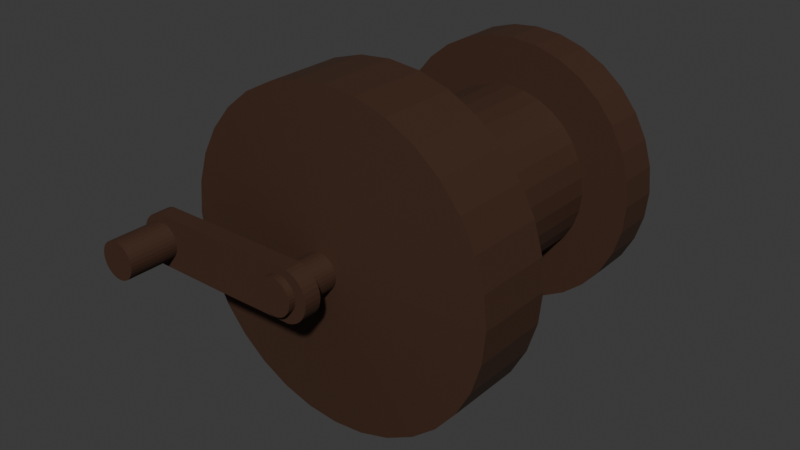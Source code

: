 # Source: woodReel.blend  (saved by Blender 5.1.30; exported with 4.5.12 LTS)
import bpy
from mathutils import Matrix  # noqa: F401  (used for matrix-valued properties, if any)

bpy.ops.wm.read_factory_settings(use_empty=True)
scene = bpy.context.scene
scene.name = 'Scene'

# ---- collections
col_collection = bpy.data.collections.new('Collection'); scene.collection.children.link(col_collection)

# ---- materials (node trees are filled in below, after node groups)
mat_wood = bpy.data.materials.new('Wood')
mat_wood.alpha_threshold = 0.0
mat_wood.use_backface_culling_lightprobe_volume = False
mat_wood.roughness = 0.5
mat_wood.line_color = (0.0, 0.0, 0.0, 1.0)

# ---- material node trees
mat_wood.use_nodes = True; mat_wood.node_tree.nodes.clear()
_N = mat_wood.node_tree.nodes; _L = mat_wood.node_tree.links
n0 = _N.new('ShaderNodeOutputMaterial'); n0.name = 'Material Output'; n0.location = (200, 100)
n1 = _N.new('ShaderNodeBsdfPrincipled'); n1.name = 'Principled BSDF'; n1.location = (-200, 100)
n1.inputs[0].default_value = (0.04962, 0.01906, 0.007601, 1.0)
n1.inputs[2].default_value = 0.7385
_L.new(n1.outputs[0], n0.inputs[0])
n0.is_active_output = True

# ---- world
world_world = bpy.data.worlds.new('World'); scene.world = world_world
world_world.use_nodes = True; world_world.node_tree.nodes.clear()
_N = world_world.node_tree.nodes; _L = world_world.node_tree.links
n0 = _N.new('ShaderNodeOutputWorld'); n0.name = 'World Output'; n0.location = (200, 100)
n1 = _N.new('ShaderNodeBackground'); n1.name = 'Background'; n1.location = (-200, 100)
n1.inputs[0].default_value = (0.05088, 0.05088, 0.05088, 1.0)
_L.new(n1.outputs[0], n0.inputs[0])
n0.is_active_output = True
world_world.color = (0.05088, 0.05088, 0.05088)
world_world.sun_shadow_jitter_overblur = 0.0

# ---- meshes
me_cylinder = bpy.data.meshes.new('Cylinder')
me_cylinder.from_pydata([(-2.366e-08, 1.0, 0.3933), (-2.366e-08, 1.0, 2.393), (0.1951, 0.9808, 0.3933), (0.1951, 0.9808, 2.393), (0.3827, 0.9239, 0.3933), (0.3827, 0.9239, 2.393), (0.5556, 0.8315, 0.3933), (0.5556, 0.8315, 2.393), (0.7071, 0.7071, 0.3933), (0.7071, 0.7071, 2.393), (0.8315, 0.5556, 0.3933), (0.8315, 0.5556, 2.393), (0.9239, 0.3827, 0.3933), (0.9239, 0.3827, 2.393), (0.9808, 0.1951, 0.3933), (0.9808, 0.1951, 2.393), (1.0, 1.79e-08, 0.3933), (1.0, 1.79e-08, 2.393), (0.9808, -0.1951, 0.3933), (0.9808, -0.1951, 2.393), (0.9239, -0.3827, 0.3933), (0.9239, -0.3827, 2.393), (0.8315, -0.5556, 0.3933), (0.8315, -0.5556, 2.393), (0.7071, -0.7071, 0.3933), (0.7071, -0.7071, 2.393), (0.5556, -0.8315, 0.3933), (0.5556, -0.8315, 2.393), (0.3827, -0.9239, 0.3933), (0.3827, -0.9239, 2.393), (0.1951, -0.9808, 0.3933), (0.1951, -0.9808, 2.393), (-2.366e-08, -1.0, 0.3933), (-2.366e-08, -1.0, 2.393), (-0.1951, -0.9808, 0.3933), (-0.1951, -0.9808, 2.393), (-0.3827, -0.9239, 0.3933), (-0.3827, -0.9239, 2.393), (-0.5556, -0.8315, 0.3933), (-0.5556, -0.8315, 2.393), (-0.7071, -0.7071, 0.3933), (-0.7071, -0.7071, 2.393), (-0.8315, -0.5556, 0.3933), (-0.8315, -0.5556, 2.393), (-0.9239, -0.3827, 0.3933), (-0.9239, -0.3827, 2.393), (-0.9808, -0.1951, 0.3933), (-0.9808, -0.1951, 2.393), (-1.0, 1.79e-08, 0.3933), (-1.0, 1.79e-08, 2.393), (-0.9808, 0.1951, 0.3933), (-0.9808, 0.1951, 2.393), (-0.9239, 0.3827, 0.3933), (-0.9239, 0.3827, 2.393), (-0.8315, 0.5556, 0.3933), (-0.8315, 0.5556, 2.393), (-0.7071, 0.7071, 0.3933), (-0.7071, 0.7071, 2.393), (-0.5556, 0.8315, 0.3933), (-0.5556, 0.8315, 2.393), (-0.3827, 0.9239, 0.3933), (-0.3827, 0.9239, 2.393), (-0.1951, 0.9808, 0.3933), (-0.1951, 0.9808, 2.393), (-1.823e-08, 0.5519, 0.3933), (0.1077, 0.5413, 0.3933), (0.2112, 0.5099, 0.3933), (0.3066, 0.4589, 0.3933), (0.3902, 0.3902, 0.3933), (0.4589, 0.3066, 0.3933), (0.5099, 0.2112, 0.3933), (0.5413, 0.1077, 0.3933), (0.5519, 1.981e-08, 0.3933), (0.5413, -0.1077, 0.3933), (0.5099, -0.2112, 0.3933), (0.4589, -0.3066, 0.3933), (0.3902, -0.3902, 0.3933), (0.3066, -0.4589, 0.3933), (0.2112, -0.5099, 0.3933), (0.1077, -0.5413, 0.3933), (-1.823e-08, -0.5519, 0.3933), (-0.1077, -0.5413, 0.3933), (-0.2112, -0.5099, 0.3933), (-0.3066, -0.4589, 0.3933), (-0.3902, -0.3902, 0.3933), (-0.4589, -0.3066, 0.3933), (-0.5099, -0.2112, 0.3933), (-0.5413, -0.1077, 0.3933), (-0.5519, 1.981e-08, 0.3933), (-0.5413, 0.1077, 0.3933), (-0.5099, 0.2112, 0.3933), (-0.4589, 0.3066, 0.3933), (-0.3902, 0.3902, 0.3933), (-0.3066, 0.4589, 0.3933), (-0.2112, 0.5099, 0.3933), (-0.1077, 0.5413, 0.3933), (-1.823e-08, 0.5519, -4.124), (0.1077, 0.5413, -4.124), (0.2112, 0.5099, -4.124), (0.3066, 0.4589, -4.124), (0.3902, 0.3902, -4.124), (0.4589, 0.3066, -4.124), (0.5099, 0.2112, -4.124), (0.5413, 0.1077, -4.124), (0.5519, -2.824e-08, -4.124), (0.5413, -0.1077, -4.124), (0.5099, -0.2112, -4.124), (0.4589, -0.3066, -4.124), (0.3902, -0.3902, -4.124), (0.3066, -0.4589, -4.124), (0.2112, -0.5099, -4.124), (0.1077, -0.5413, -4.124), (-1.823e-08, -0.5519, -4.124), (-0.1077, -0.5413, -4.124), (-0.2112, -0.5099, -4.124), (-0.3066, -0.4589, -4.124), (-0.3902, -0.3902, -4.124), (-0.4589, -0.3066, -4.124), (-0.5099, -0.2112, -4.124), (-0.5413, -0.1077, -4.124), (-0.5519, -2.824e-08, -4.124), (-0.5413, 0.1077, -4.124), (-0.5099, 0.2112, -4.124), (-0.4589, 0.3066, -4.124), (-0.3902, 0.3902, -4.124), (-0.3066, 0.4589, -4.124), (-0.2112, 0.5099, -4.124), (-0.1077, 0.5413, -4.124), (-6.286e-09, 0.8465, -4.14), (0.1651, 0.8302, -4.14), (0.3239, 0.782, -4.14), (0.4703, 0.7038, -4.14), (0.5985, 0.5985, -4.14), (0.7038, 0.4703, -4.14), (0.782, 0.3239, -4.14), (0.8302, 0.1651, -4.14), (0.8465, -2.662e-08, -4.14), (0.8302, -0.1651, -4.14), (0.782, -0.3239, -4.14), (0.7038, -0.4703, -4.14), (0.5985, -0.5985, -4.14), (0.4703, -0.7038, -4.14), (0.3239, -0.782, -4.14), (0.1651, -0.8302, -4.14), (-6.286e-09, -0.8465, -4.14), (-0.1651, -0.8302, -4.14), (-0.3239, -0.782, -4.14), (-0.4703, -0.7038, -4.14), (-0.5985, -0.5985, -4.14), (-0.7038, -0.4703, -4.14), (-0.782, -0.3239, -4.14), (-0.8302, -0.1651, -4.14), (-0.8465, -2.662e-08, -4.14), (-0.8302, 0.1651, -4.14), (-0.782, 0.3239, -4.14), (-0.7038, 0.4703, -4.14), (-0.5985, 0.5985, -4.14), (-0.4703, 0.7038, -4.14), (-0.3239, 0.782, -4.14), (-0.1651, 0.8302, -4.14), (-6.286e-09, 0.8465, -5.243), (0.1651, 0.8302, -5.243), (0.3239, 0.782, -5.243), (0.4703, 0.7038, -5.243), (0.5985, 0.5985, -5.243), (0.7038, 0.4703, -5.243), (0.782, 0.3239, -5.243), (0.8302, 0.1651, -5.243), (0.8465, -3.835e-08, -5.243), (0.8302, -0.1651, -5.243), (0.782, -0.3239, -5.243), (0.7038, -0.4703, -5.243), (0.5985, -0.5985, -5.243), (0.4703, -0.7038, -5.243), (0.3239, -0.782, -5.243), (0.1651, -0.8302, -5.243), (-6.286e-09, -0.8465, -5.243), (-0.1651, -0.8302, -5.243), (-0.3239, -0.782, -5.243), (-0.4703, -0.7038, -5.243), (-0.5985, -0.5985, -5.243), (-0.7038, -0.4703, -5.243), (-0.782, -0.3239, -5.243), (-0.8302, -0.1651, -5.243), (-0.8465, -3.835e-08, -5.243), (-0.8302, 0.1651, -5.243), (-0.782, 0.3239, -5.243), (-0.7038, 0.4703, -5.243), (-0.5985, 0.5985, -5.243), (-0.4703, 0.7038, -5.243), (-0.3239, 0.782, -5.243), (-0.1651, 0.8302, -5.243), (-6.545e-09, 0.1114, 2.698), (0.02173, 0.1092, 2.698), (0.04262, 0.1029, 2.698), (0.06187, 0.0926, 2.698), (0.07875, 0.07875, 2.698), (0.0926, 0.06187, 2.698), (0.1029, 0.04262, 2.698), (0.1092, 0.02173, 2.698), (0.1114, 3.914e-08, 2.698), (0.1092, -0.02173, 2.698), (0.1029, -0.04262, 2.698), (0.0926, -0.06187, 2.698), (0.07875, -0.07875, 2.698), (0.06187, -0.0926, 2.698), (0.04262, -0.1029, 2.698), (0.02173, -0.1092, 2.698), (-6.545e-09, -0.1114, 2.698), (-0.02173, -0.1092, 2.698), (-0.04262, -0.1029, 2.698), (-0.06187, -0.0926, 2.698), (-0.07875, -0.07875, 2.698), (-0.0926, -0.06187, 2.698), (-0.1029, -0.04262, 2.698), (-0.1092, -0.02173, 2.698), (-0.1114, 3.914e-08, 2.698), (-0.1092, 0.02173, 2.698), (-0.1029, 0.04262, 2.698), (-0.0926, 0.06187, 2.698), (-0.07875, 0.07875, 2.698), (-0.06187, 0.0926, 2.698), (-0.04262, 0.1029, 2.698), (-0.02173, 0.1092, 2.698), (1.164e-08, 0.1114, 3.543), (0.02173, 0.1092, 3.543), (0.04262, 0.1029, 3.543), (0.06187, 0.0926, 3.543), (0.07875, 0.07875, 3.543), (0.0926, 0.06187, 3.543), (0.1029, 0.04262, 3.543), (0.1092, 0.02173, 3.543), (0.1114, 3.914e-08, 3.543), (0.1092, -0.02173, 3.543), (0.1029, -0.04262, 3.543), (0.0926, -0.06187, 3.543), (0.07875, -0.07875, 3.543), (0.06187, -0.0926, 3.543), (0.04262, -0.1029, 3.543), (0.02173, -0.1092, 3.543), (1.164e-08, -0.1114, 3.543), (-0.02173, -0.1092, 3.543), (-0.04262, -0.1029, 3.543), (-0.06187, -0.0926, 3.543), (-0.07875, -0.07875, 3.543), (-0.0926, -0.06187, 3.543), (-0.1029, -0.04262, 3.543), (-0.1092, -0.02173, 3.543), (-0.1114, 3.914e-08, 3.543), (-0.1092, 0.02173, 3.543), (-0.1029, 0.04262, 3.543), (-0.0926, 0.06187, 3.543), (-0.07875, 0.07875, 3.543), (-0.06187, 0.0926, 3.543), (-0.04262, 0.1029, 3.543), (-0.02173, 0.1092, 3.543), (1.164e-08, 0.1114, 4.086), (0.02173, 0.1092, 4.086), (0.04262, 0.1029, 4.086), (0.06187, 0.0926, 4.086), (0.07875, 0.07875, 4.086), (0.0926, 0.06187, 4.086), (0.1029, 0.04262, 4.086), (0.1092, 0.02173, 4.086), (0.1114, 3.914e-08, 4.086), (0.1092, -0.02173, 4.086), (0.1029, -0.04262, 4.086), (0.0926, -0.06187, 4.086), (0.07875, -0.07875, 4.086), (0.06187, -0.0926, 4.086), (0.04262, -0.1029, 4.086), (0.02173, -0.1092, 4.086), (1.164e-08, -0.1114, 4.086), (-0.02173, -0.1092, 4.086), (-0.04262, -0.1029, 4.086), (-0.06187, -0.0926, 4.086), (-0.07875, -0.07875, 4.086), (-0.0926, -0.06187, 4.086), (-0.1029, -0.04262, 4.086), (-0.1092, -0.02173, 4.086), (-0.1114, 3.914e-08, 4.086), (-0.1092, 0.02173, 4.086), (-0.1029, 0.04262, 4.086), (-0.0926, 0.06187, 4.086), (-0.07875, 0.07875, 4.086), (-0.06187, 0.0926, 4.086), (-0.04262, 0.1029, 4.086), (-0.02173, 0.1092, 4.086)], [], [(0, 1, 3, 2), (2, 3, 5, 4), (4, 5, 7, 6), (6, 7, 9, 8), (8, 9, 11, 10), (10, 11, 13, 12), (12, 13, 15, 14), (14, 15, 17, 16), (16, 17, 19, 18), (18, 19, 21, 20), (20, 21, 23, 22), (22, 23, 25, 24), (24, 25, 27, 26), (26, 27, 29, 28), (28, 29, 31, 30), (30, 31, 33, 32), (32, 33, 35, 34), (34, 35, 37, 36), (36, 37, 39, 38), (38, 39, 41, 40), (40, 41, 43, 42), (42, 43, 45, 44), (44, 45, 47, 46), (46, 47, 49, 48), (48, 49, 51, 50), (50, 51, 53, 52), (52, 53, 55, 54), (54, 55, 57, 56), (56, 57, 59, 58), (58, 59, 61, 60), (21, 19, 201, 202), (60, 61, 63, 62), (62, 63, 1, 0), (12, 14, 71, 70), (81, 82, 114, 113), (30, 32, 80, 79), (48, 50, 89, 88), (4, 6, 67, 66), (22, 24, 76, 75), (40, 42, 85, 84), (58, 60, 94, 93), (14, 16, 72, 71), (32, 34, 81, 80), (50, 52, 90, 89), (6, 8, 68, 67), (24, 26, 77, 76), (42, 44, 86, 85), (60, 62, 95, 94), (16, 18, 73, 72), (34, 36, 82, 81), (52, 54, 91, 90), (8, 10, 69, 68), (26, 28, 78, 77), (44, 46, 87, 86), (0, 2, 65, 64), (62, 0, 64, 95), (18, 20, 74, 73), (36, 38, 83, 82), (54, 56, 92, 91), (10, 12, 70, 69), (28, 30, 79, 78), (46, 48, 88, 87), (2, 4, 66, 65), (20, 22, 75, 74), (38, 40, 84, 83), (56, 58, 93, 92), (116, 117, 149, 148), (68, 69, 101, 100), (95, 64, 96, 127), (82, 83, 115, 114), (69, 70, 102, 101), (83, 84, 116, 115), (70, 71, 103, 102), (84, 85, 117, 116), (71, 72, 104, 103), (85, 86, 118, 117), (72, 73, 105, 104), (86, 87, 119, 118), (73, 74, 106, 105), (87, 88, 120, 119), (74, 75, 107, 106), (88, 89, 121, 120), (75, 76, 108, 107), (89, 90, 122, 121), (76, 77, 109, 108), (90, 91, 123, 122), (77, 78, 110, 109), (64, 65, 97, 96), (91, 92, 124, 123), (78, 79, 111, 110), (65, 66, 98, 97), (92, 93, 125, 124), (79, 80, 112, 111), (66, 67, 99, 98), (93, 94, 126, 125), (80, 81, 113, 112), (67, 68, 100, 99), (94, 95, 127, 126), (151, 152, 184, 183), (103, 104, 136, 135), (117, 118, 150, 149), (104, 105, 137, 136), (118, 119, 151, 150), (105, 106, 138, 137), (119, 120, 152, 151), (106, 107, 139, 138), (120, 121, 153, 152), (107, 108, 140, 139), (121, 122, 154, 153), (108, 109, 141, 140), (122, 123, 155, 154), (109, 110, 142, 141), (96, 97, 129, 128), (123, 124, 156, 155), (110, 111, 143, 142), (97, 98, 130, 129), (124, 125, 157, 156), (111, 112, 144, 143), (98, 99, 131, 130), (125, 126, 158, 157), (112, 113, 145, 144), (99, 100, 132, 131), (126, 127, 159, 158), (113, 114, 146, 145), (100, 101, 133, 132), (127, 96, 128, 159), (114, 115, 147, 146), (101, 102, 134, 133), (115, 116, 148, 147), (102, 103, 135, 134), (160, 161, 162, 163, 164, 165, 166, 167, 168, 169, 170, 171, 172, 173, 174, 175, 176, 177, 178, 179, 180, 181, 182, 183, 184, 185, 186, 187, 188, 189, 190, 191), (138, 139, 171, 170), (152, 153, 185, 184), (139, 140, 172, 171), (153, 154, 186, 185), (140, 141, 173, 172), (154, 155, 187, 186), (141, 142, 174, 173), (128, 129, 161, 160), (155, 156, 188, 187), (142, 143, 175, 174), (129, 130, 162, 161), (156, 157, 189, 188), (143, 144, 176, 175), (130, 131, 163, 162), (157, 158, 190, 189), (144, 145, 177, 176), (131, 132, 164, 163), (158, 159, 191, 190), (145, 146, 178, 177), (132, 133, 165, 164), (159, 128, 160, 191), (146, 147, 179, 178), (133, 134, 166, 165), (147, 148, 180, 179), (134, 135, 167, 166), (148, 149, 181, 180), (135, 136, 168, 167), (149, 150, 182, 181), (136, 137, 169, 168), (150, 151, 183, 182), (137, 138, 170, 169), (218, 217, 249, 250), (39, 37, 210, 211), (57, 55, 219, 220), (13, 11, 197, 198), (31, 29, 206, 207), (49, 47, 215, 216), (5, 3, 193, 194), (23, 21, 202, 203), (41, 39, 211, 212), (59, 57, 220, 221), (15, 13, 198, 199), (33, 31, 207, 208), (51, 49, 216, 217), (7, 5, 194, 195), (25, 23, 203, 204), (43, 41, 212, 213), (61, 59, 221, 222), (17, 15, 199, 200), (35, 33, 208, 209), (53, 51, 217, 218), (9, 7, 195, 196), (27, 25, 204, 205), (45, 43, 213, 214), (63, 61, 222, 223), (19, 17, 200, 201), (37, 35, 209, 210), (55, 53, 218, 219), (11, 9, 196, 197), (29, 27, 205, 206), (47, 45, 214, 215), (3, 1, 192, 193), (1, 63, 223, 192), (226, 225, 257, 258), (205, 204, 236, 237), (219, 218, 250, 251), (206, 205, 237, 238), (193, 192, 224, 225), (220, 219, 251, 252), (207, 206, 238, 239), (194, 193, 225, 226), (221, 220, 252, 253), (208, 207, 239, 240), (195, 194, 226, 227), (222, 221, 253, 254), (209, 208, 240, 241), (196, 195, 227, 228), (223, 222, 254, 255), (210, 209, 241, 242), (197, 196, 228, 229), (192, 223, 255, 224), (211, 210, 242, 243), (198, 197, 229, 230), (212, 211, 243, 244), (199, 198, 230, 231), (213, 212, 244, 245), (200, 199, 231, 232), (214, 213, 245, 246), (201, 200, 232, 233), (215, 214, 246, 247), (202, 201, 233, 234), (216, 215, 247, 248), (203, 202, 234, 235), (217, 216, 248, 249), (204, 203, 235, 236), (257, 256, 287, 286, 285, 284, 283, 282, 281, 280, 279, 278, 277, 276, 275, 274, 273, 272, 271, 270, 269, 268, 267, 266, 265, 264, 263, 262, 261, 260, 259, 258), (253, 252, 284, 285), (240, 239, 271, 272), (227, 226, 258, 259), (254, 253, 285, 286), (241, 240, 272, 273), (228, 227, 259, 260), (255, 254, 286, 287), (242, 241, 273, 274), (229, 228, 260, 261), (224, 255, 287, 256), (243, 242, 274, 275), (230, 229, 261, 262), (244, 243, 275, 276), (231, 230, 262, 263), (245, 244, 276, 277), (232, 231, 263, 264), (246, 245, 277, 278), (233, 232, 264, 265), (247, 246, 278, 279), (234, 233, 265, 266), (248, 247, 279, 280), (235, 234, 266, 267), (249, 248, 280, 281), (236, 235, 267, 268), (250, 249, 281, 282), (237, 236, 268, 269), (251, 250, 282, 283), (238, 237, 269, 270), (225, 224, 256, 257), (252, 251, 283, 284), (239, 238, 270, 271)])
_uv = me_cylinder.uv_layers.new(name='UVMap')
_uv.uv.foreach_set('vector', [1.0, 0.5, 1.0, 1.0, 0.9688, 1.0, 0.9688, 0.5, 0.9688, 0.5, 0.9688, 1.0, 0.9375, 1.0, 0.9375, 0.5, 0.9375, 0.5, 0.9375, 1.0, 0.9062, 1.0, 0.9062, 0.5, 0.9062, 0.5, 0.9062, 1.0, 0.875, 1.0, 0.875, 0.5, 0.875, 0.5, 0.875, 1.0, 0.8438, 1.0, 0.8438, 0.5, 0.8438, 0.5, 0.8438, 1.0, 0.8125, 1.0, 0.8125, 0.5, 0.8125, 0.5, 0.8125, 1.0, 0.7812, 1.0, 0.7812, 0.5, 0.7812, 0.5, 0.7812, 1.0, 0.75, 1.0, 0.75, 0.5, 0.75, 0.5, 0.75, 1.0, 0.7188, 1.0, 0.7188, 0.5, 0.7188, 0.5, 0.7188, 1.0, 0.6875, 1.0, 0.6875, 0.5, 0.6875, 0.5, 0.6875, 1.0, 0.6562, 1.0, 0.6562, 0.5, 0.6562, 0.5, 0.6562, 1.0, 0.625, 1.0, 0.625, 0.5, 0.625, 0.5, 0.625, 1.0, 0.5938, 1.0, 0.5938, 0.5, 0.5938, 0.5, 0.5938, 1.0, 0.5625, 1.0, 0.5625, 0.5, 0.5625, 0.5, 0.5625, 1.0, 0.5312, 1.0, 0.5312, 0.5, 0.5312, 0.5, 0.5312, 1.0, 0.5, 1.0, 0.5, 0.5, 0.5, 0.5, 0.5, 1.0, 0.4688, 1.0, 0.4688, 0.5, 0.4688, 0.5, 0.4688, 1.0, 0.4375, 1.0, 0.4375, 0.5, 0.4375, 0.5, 0.4375, 1.0, 0.4062, 1.0, 0.4062, 0.5, 0.4062, 0.5, 0.4062, 1.0, 0.375, 1.0, 0.375, 0.5, 0.375, 0.5, 0.375, 1.0, 0.3438, 1.0, 0.3438, 0.5, 0.3438, 0.5, 0.3438, 1.0, 0.3125, 1.0, 0.3125, 0.5, 0.3125, 0.5, 0.3125, 1.0, 0.2812, 1.0, 0.2812, 0.5, 0.2812, 0.5, 0.2812, 1.0, 0.25, 1.0, 0.25, 0.5, 0.25, 0.5, 0.25, 1.0, 0.2188, 1.0, 0.2188, 0.5, 0.2188, 0.5, 0.2188, 1.0, 0.1875, 1.0, 0.1875, 0.5, 0.1875, 0.5, 0.1875, 1.0, 0.1562, 1.0, 0.1562, 0.5, 0.1562, 0.5, 0.1562, 1.0, 0.125, 1.0, 0.125, 0.5, 0.125, 0.5, 0.125, 1.0, 0.09375, 1.0, 0.09375, 0.5, 0.09375, 0.5, 0.09375, 1.0, 0.0625, 1.0, 0.0625, 0.5, 0.6875, 1.0, 0.7188, 1.0, 0.7188, 1.0, 0.6875, 1.0, 0.0625, 0.5, 0.0625, 1.0, 0.03125, 1.0, 0.03125, 0.5, 0.03125, 0.5, 0.03125, 1.0, 0.0, 1.0, 0.0, 0.5, 0.8125, 0.5, 0.7812, 0.5, 0.7812, 0.5, 0.8125, 0.5, 0.4688, 0.5, 0.4375, 0.5, 0.4375, 0.5, 0.4688, 0.5, 0.5312, 0.5, 0.5, 0.5, 0.5, 0.5, 0.5312, 0.5, 0.25, 0.5, 0.2188, 0.5, 0.2188, 0.5, 0.25, 0.5, 0.9375, 0.5, 0.9062, 0.5, 0.9062, 0.5, 0.9375, 0.5, 0.6562, 0.5, 0.625, 0.5, 0.625, 0.5, 0.6562, 0.5, 0.375, 0.5, 0.3438, 0.5, 0.3438, 0.5, 0.375, 0.5, 0.09375, 0.5, 0.0625, 0.5, 0.0625, 0.5, 0.09375, 0.5, 0.7812, 0.5, 0.75, 0.5, 0.75, 0.5, 0.7812, 0.5, 0.5, 0.5, 0.4688, 0.5, 0.4688, 0.5, 0.5, 0.5, 0.2188, 0.5, 0.1875, 0.5, 0.1875, 0.5, 0.2188, 0.5, 0.9062, 0.5, 0.875, 0.5, 0.875, 0.5, 0.9062, 0.5, 0.625, 0.5, 0.5938, 0.5, 0.5938, 0.5, 0.625, 0.5, 0.3438, 0.5, 0.3125, 0.5, 0.3125, 0.5, 0.3438, 0.5, 0.0625, 0.5, 0.03125, 0.5, 0.03125, 0.5, 0.0625, 0.5, 0.75, 0.5, 0.7188, 0.5, 0.7188, 0.5, 0.75, 0.5, 0.4688, 0.5, 0.4375, 0.5, 0.4375, 0.5, 0.4688, 0.5, 0.1875, 0.5, 0.1562, 0.5, 0.1562, 0.5, 0.1875, 0.5, 0.875, 0.5, 0.8438, 0.5, 0.8438, 0.5, 0.875, 0.5, 0.5938, 0.5, 0.5625, 0.5, 0.5625, 0.5, 0.5938, 0.5, 0.3125, 0.5, 0.2812, 0.5, 0.2812, 0.5, 0.3125, 0.5, 1.0, 0.5, 0.9688, 0.5, 0.9688, 0.5, 1.0, 0.5, 0.03125, 0.5, 0.0, 0.5, 0.0, 0.5, 0.03125, 0.5, 0.7188, 0.5, 0.6875, 0.5, 0.6875, 0.5, 0.7188, 0.5, 0.4375, 0.5, 0.4062, 0.5, 0.4062, 0.5, 0.4375, 0.5, 0.1562, 0.5, 0.125, 0.5, 0.125, 0.5, 0.1562, 0.5, 0.8438, 0.5, 0.8125, 0.5, 0.8125, 0.5, 0.8438, 0.5, 0.5625, 0.5, 0.5312, 0.5, 0.5312, 0.5, 0.5625, 0.5, 0.2812, 0.5, 0.25, 0.5, 0.25, 0.5, 0.2812, 0.5, 0.9688, 0.5, 0.9375, 0.5, 0.9375, 0.5, 0.9688, 0.5, 0.6875, 0.5, 0.6562, 0.5, 0.6562, 0.5, 0.6875, 0.5, 0.4062, 0.5, 0.375, 0.5, 0.375, 0.5, 0.4062, 0.5, 0.125, 0.5, 0.09375, 0.5, 0.09375, 0.5, 0.125, 0.5, 0.375, 0.5, 0.3438, 0.5, 0.3438, 0.5, 0.375, 0.5, 0.875, 0.5, 0.8438, 0.5, 0.8438, 0.5, 0.875, 0.5, 0.03125, 0.5, 0.0, 0.5, 0.0, 0.5, 0.03125, 0.5, 0.4375, 0.5, 0.4062, 0.5, 0.4062, 0.5, 0.4375, 0.5, 0.8438, 0.5, 0.8125, 0.5, 0.8125, 0.5, 0.8438, 0.5, 0.4062, 0.5, 0.375, 0.5, 0.375, 0.5, 0.4062, 0.5, 0.8125, 0.5, 0.7812, 0.5, 0.7812, 0.5, 0.8125, 0.5, 0.375, 0.5, 0.3438, 0.5, 0.3438, 0.5, 0.375, 0.5, 0.7812, 0.5, 0.75, 0.5, 0.75, 0.5, 0.7812, 0.5, 0.3438, 0.5, 0.3125, 0.5, 0.3125, 0.5, 0.3438, 0.5, 0.75, 0.5, 0.7188, 0.5, 0.7188, 0.5, 0.75, 0.5, 0.3125, 0.5, 0.2812, 0.5, 0.2812, 0.5, 0.3125, 0.5, 0.7188, 0.5, 0.6875, 0.5, 0.6875, 0.5, 0.7188, 0.5, 0.2812, 0.5, 0.25, 0.5, 0.25, 0.5, 0.2812, 0.5, 0.6875, 0.5, 0.6562, 0.5, 0.6562, 0.5, 0.6875, 0.5, 0.25, 0.5, 0.2188, 0.5, 0.2188, 0.5, 0.25, 0.5, 0.6562, 0.5, 0.625, 0.5, 0.625, 0.5, 0.6562, 0.5, 0.2188, 0.5, 0.1875, 0.5, 0.1875, 0.5, 0.2188, 0.5, 0.625, 0.5, 0.5938, 0.5, 0.5938, 0.5, 0.625, 0.5, 0.1875, 0.5, 0.1562, 0.5, 0.1562, 0.5, 0.1875, 0.5, 0.5938, 0.5, 0.5625, 0.5, 0.5625, 0.5, 0.5938, 0.5, 1.0, 0.5, 0.9688, 0.5, 0.9688, 0.5, 1.0, 0.5, 0.1562, 0.5, 0.125, 0.5, 0.125, 0.5, 0.1562, 0.5, 0.5625, 0.5, 0.5312, 0.5, 0.5312, 0.5, 0.5625, 0.5, 0.9688, 0.5, 0.9375, 0.5, 0.9375, 0.5, 0.9688, 0.5, 0.125, 0.5, 0.09375, 0.5, 0.09375, 0.5, 0.125, 0.5, 0.5312, 0.5, 0.5, 0.5, 0.5, 0.5, 0.5312, 0.5, 0.9375, 0.5, 0.9062, 0.5, 0.9062, 0.5, 0.9375, 0.5, 0.09375, 0.5, 0.0625, 0.5, 0.0625, 0.5, 0.09375, 0.5, 0.5, 0.5, 0.4688, 0.5, 0.4688, 0.5, 0.5, 0.5, 0.9062, 0.5, 0.875, 0.5, 0.875, 0.5, 0.9062, 0.5, 0.0625, 0.5, 0.03125, 0.5, 0.03125, 0.5, 0.0625, 0.5, 0.2812, 0.5, 0.25, 0.5, 0.25, 0.5, 0.2812, 0.5, 0.7812, 0.5, 0.75, 0.5, 0.75, 0.5, 0.7812, 0.5, 0.3438, 0.5, 0.3125, 0.5, 0.3125, 0.5, 0.3438, 0.5, 0.75, 0.5, 0.7188, 0.5, 0.7188, 0.5, 0.75, 0.5, 0.3125, 0.5, 0.2812, 0.5, 0.2812, 0.5, 0.3125, 0.5, 0.7188, 0.5, 0.6875, 0.5, 0.6875, 0.5, 0.7188, 0.5, 0.2812, 0.5, 0.25, 0.5, 0.25, 0.5, 0.2812, 0.5, 0.6875, 0.5, 0.6562, 0.5, 0.6562, 0.5, 0.6875, 0.5, 0.25, 0.5, 0.2188, 0.5, 0.2188, 0.5, 0.25, 0.5, 0.6562, 0.5, 0.625, 0.5, 0.625, 0.5, 0.6562, 0.5, 0.2188, 0.5, 0.1875, 0.5, 0.1875, 0.5, 0.2188, 0.5, 0.625, 0.5, 0.5938, 0.5, 0.5938, 0.5, 0.625, 0.5, 0.1875, 0.5, 0.1562, 0.5, 0.1562, 0.5, 0.1875, 0.5, 0.5938, 0.5, 0.5625, 0.5, 0.5625, 0.5, 0.5938, 0.5, 1.0, 0.5, 0.9688, 0.5, 0.9688, 0.5, 1.0, 0.5, 0.1562, 0.5, 0.125, 0.5, 0.125, 0.5, 0.1562, 0.5, 0.5625, 0.5, 0.5312, 0.5, 0.5312, 0.5, 0.5625, 0.5, 0.9688, 0.5, 0.9375, 0.5, 0.9375, 0.5, 0.9688, 0.5, 0.125, 0.5, 0.09375, 0.5, 0.09375, 0.5, 0.125, 0.5, 0.5312, 0.5, 0.5, 0.5, 0.5, 0.5, 0.5312, 0.5, 0.9375, 0.5, 0.9062, 0.5, 0.9062, 0.5, 0.9375, 0.5, 0.09375, 0.5, 0.0625, 0.5, 0.0625, 0.5, 0.09375, 0.5, 0.5, 0.5, 0.4688, 0.5, 0.4688, 0.5, 0.5, 0.5, 0.9062, 0.5, 0.875, 0.5, 0.875, 0.5, 0.9062, 0.5, 0.0625, 0.5, 0.03125, 0.5, 0.03125, 0.5, 0.0625, 0.5, 0.4688, 0.5, 0.4375, 0.5, 0.4375, 0.5, 0.4688, 0.5, 0.875, 0.5, 0.8438, 0.5, 0.8438, 0.5, 0.875, 0.5, 0.03125, 0.5, 0.0, 0.5, 0.0, 0.5, 0.03125, 0.5, 0.4375, 0.5, 0.4062, 0.5, 0.4062, 0.5, 0.4375, 0.5, 0.8438, 0.5, 0.8125, 0.5, 0.8125, 0.5, 0.8438, 0.5, 0.4062, 0.5, 0.375, 0.5, 0.375, 0.5, 0.4062, 0.5, 0.8125, 0.5, 0.7812, 0.5, 0.7812, 0.5, 0.8125, 0.5, 0.75, 0.49, 0.7968, 0.4854, 0.8418, 0.4717, 0.8833, 0.4496, 0.9197, 0.4197, 0.9496, 0.3833, 0.9717, 0.3418, 0.9854, 0.2968, 0.99, 0.25, 0.9854, 0.2032, 0.9717, 0.1582, 0.9496, 0.1167, 0.9197, 0.08029, 0.8833, 0.05045, 0.8418, 0.02827, 0.7968, 0.01461, 0.75, 0.01, 0.7032, 0.01461, 0.6582, 0.02827, 0.6167, 0.05045, 0.5803, 0.08029, 0.5504, 0.1167, 0.5283, 0.1582, 0.5146, 0.2032, 0.51, 0.25, 0.5146, 0.2968, 0.5283, 0.3418, 0.5504, 0.3833, 0.5803, 0.4197, 0.6167, 0.4496, 0.6582, 0.4717, 0.7032, 0.4854, 0.6875, 0.5, 0.6562, 0.5, 0.6562, 0.5, 0.6875, 0.5, 0.25, 0.5, 0.2188, 0.5, 0.2188, 0.5, 0.25, 0.5, 0.6562, 0.5, 0.625, 0.5, 0.625, 0.5, 0.6562, 0.5, 0.2188, 0.5, 0.1875, 0.5, 0.1875, 0.5, 0.2188, 0.5, 0.625, 0.5, 0.5938, 0.5, 0.5938, 0.5, 0.625, 0.5, 0.1875, 0.5, 0.1562, 0.5, 0.1562, 0.5, 0.1875, 0.5, 0.5938, 0.5, 0.5625, 0.5, 0.5625, 0.5, 0.5938, 0.5, 1.0, 0.5, 0.9688, 0.5, 0.9688, 0.5, 1.0, 0.5, 0.1562, 0.5, 0.125, 0.5, 0.125, 0.5, 0.1562, 0.5, 0.5625, 0.5, 0.5312, 0.5, 0.5312, 0.5, 0.5625, 0.5, 0.9688, 0.5, 0.9375, 0.5, 0.9375, 0.5, 0.9688, 0.5, 0.125, 0.5, 0.09375, 0.5, 0.09375, 0.5, 0.125, 0.5, 0.5312, 0.5, 0.5, 0.5, 0.5, 0.5, 0.5312, 0.5, 0.9375, 0.5, 0.9062, 0.5, 0.9062, 0.5, 0.9375, 0.5, 0.09375, 0.5, 0.0625, 0.5, 0.0625, 0.5, 0.09375, 0.5, 0.5, 0.5, 0.4688, 0.5, 0.4688, 0.5, 0.5, 0.5, 0.9062, 0.5, 0.875, 0.5, 0.875, 0.5, 0.9062, 0.5, 0.0625, 0.5, 0.03125, 0.5, 0.03125, 0.5, 0.0625, 0.5, 0.4688, 0.5, 0.4375, 0.5, 0.4375, 0.5, 0.4688, 0.5, 0.875, 0.5, 0.8438, 0.5, 0.8438, 0.5, 0.875, 0.5, 0.03125, 0.5, 0.0, 0.5, 0.0, 0.5, 0.03125, 0.5, 0.4375, 0.5, 0.4062, 0.5, 0.4062, 0.5, 0.4375, 0.5, 0.8438, 0.5, 0.8125, 0.5, 0.8125, 0.5, 0.8438, 0.5, 0.4062, 0.5, 0.375, 0.5, 0.375, 0.5, 0.4062, 0.5, 0.8125, 0.5, 0.7812, 0.5, 0.7812, 0.5, 0.8125, 0.5, 0.375, 0.5, 0.3438, 0.5, 0.3438, 0.5, 0.375, 0.5, 0.7812, 0.5, 0.75, 0.5, 0.75, 0.5, 0.7812, 0.5, 0.3438, 0.5, 0.3125, 0.5, 0.3125, 0.5, 0.3438, 0.5, 0.75, 0.5, 0.7188, 0.5, 0.7188, 0.5, 0.75, 0.5, 0.3125, 0.5, 0.2812, 0.5, 0.2812, 0.5, 0.3125, 0.5, 0.7188, 0.5, 0.6875, 0.5, 0.6875, 0.5, 0.7188, 0.5, 0.1875, 1.0, 0.2188, 1.0, 0.2188, 1.0, 0.1875, 1.0, 0.4062, 1.0, 0.4375, 1.0, 0.4375, 1.0, 0.4062, 1.0, 0.125, 1.0, 0.1562, 1.0, 0.1562, 1.0, 0.125, 1.0, 0.8125, 1.0, 0.8438, 1.0, 0.8438, 1.0, 0.8125, 1.0, 0.5312, 1.0, 0.5625, 1.0, 0.5625, 1.0, 0.5312, 1.0, 0.25, 1.0, 0.2812, 1.0, 0.2812, 1.0, 0.25, 1.0, 0.9375, 1.0, 0.9688, 1.0, 0.9688, 1.0, 0.9375, 1.0, 0.6562, 1.0, 0.6875, 1.0, 0.6875, 1.0, 0.6562, 1.0, 0.375, 1.0, 0.4062, 1.0, 0.4062, 1.0, 0.375, 1.0, 0.09375, 1.0, 0.125, 1.0, 0.125, 1.0, 0.09375, 1.0, 0.7812, 1.0, 0.8125, 1.0, 0.8125, 1.0, 0.7812, 1.0, 0.5, 1.0, 0.5312, 1.0, 0.5312, 1.0, 0.5, 1.0, 0.2188, 1.0, 0.25, 1.0, 0.25, 1.0, 0.2188, 1.0, 0.9062, 1.0, 0.9375, 1.0, 0.9375, 1.0, 0.9062, 1.0, 0.625, 1.0, 0.6562, 1.0, 0.6562, 1.0, 0.625, 1.0, 0.3438, 1.0, 0.375, 1.0, 0.375, 1.0, 0.3438, 1.0, 0.0625, 1.0, 0.09375, 1.0, 0.09375, 1.0, 0.0625, 1.0, 0.75, 1.0, 0.7812, 1.0, 0.7812, 1.0, 0.75, 1.0, 0.4688, 1.0, 0.5, 1.0, 0.5, 1.0, 0.4688, 1.0, 0.1875, 1.0, 0.2188, 1.0, 0.2188, 1.0, 0.1875, 1.0, 0.875, 1.0, 0.9062, 1.0, 0.9062, 1.0, 0.875, 1.0, 0.5938, 1.0, 0.625, 1.0, 0.625, 1.0, 0.5938, 1.0, 0.3125, 1.0, 0.3438, 1.0, 0.3438, 1.0, 0.3125, 1.0, 0.03125, 1.0, 0.0625, 1.0, 0.0625, 1.0, 0.03125, 1.0, 0.7188, 1.0, 0.75, 1.0, 0.75, 1.0, 0.7188, 1.0, 0.4375, 1.0, 0.4688, 1.0, 0.4688, 1.0, 0.4375, 1.0, 0.1562, 1.0, 0.1875, 1.0, 0.1875, 1.0, 0.1562, 1.0, 0.8438, 1.0, 0.875, 1.0, 0.875, 1.0, 0.8438, 1.0, 0.5625, 1.0, 0.5938, 1.0, 0.5938, 1.0, 0.5625, 1.0, 0.2812, 1.0, 0.3125, 1.0, 0.3125, 1.0, 0.2812, 1.0, 0.9688, 1.0, 1.0, 1.0, 1.0, 1.0, 0.9688, 1.0, 0.0, 1.0, 0.03125, 1.0, 0.03125, 1.0, 0.0, 1.0, 0.9375, 1.0, 0.9688, 1.0, 0.9688, 1.0, 0.9375, 1.0, 0.5938, 1.0, 0.625, 1.0, 0.625, 1.0, 0.5938, 1.0, 0.1562, 1.0, 0.1875, 1.0, 0.1875, 1.0, 0.1562, 1.0, 0.5625, 1.0, 0.5938, 1.0, 0.5938, 1.0, 0.5625, 1.0, 0.9688, 1.0, 1.0, 1.0, 1.0, 1.0, 0.9688, 1.0, 0.125, 1.0, 0.1562, 1.0, 0.1562, 1.0, 0.125, 1.0, 0.5312, 1.0, 0.5625, 1.0, 0.5625, 1.0, 0.5312, 1.0, 0.9375, 1.0, 0.9688, 1.0, 0.9688, 1.0, 0.9375, 1.0, 0.09375, 1.0, 0.125, 1.0, 0.125, 1.0, 0.09375, 1.0, 0.5, 1.0, 0.5312, 1.0, 0.5312, 1.0, 0.5, 1.0, 0.9062, 1.0, 0.9375, 1.0, 0.9375, 1.0, 0.9062, 1.0, 0.0625, 1.0, 0.09375, 1.0, 0.09375, 1.0, 0.0625, 1.0, 0.4688, 1.0, 0.5, 1.0, 0.5, 1.0, 0.4688, 1.0, 0.875, 1.0, 0.9062, 1.0, 0.9062, 1.0, 0.875, 1.0, 0.03125, 1.0, 0.0625, 1.0, 0.0625, 1.0, 0.03125, 1.0, 0.4375, 1.0, 0.4688, 1.0, 0.4688, 1.0, 0.4375, 1.0, 0.8438, 1.0, 0.875, 1.0, 0.875, 1.0, 0.8438, 1.0, 0.0, 1.0, 0.03125, 1.0, 0.03125, 1.0, 0.0, 1.0, 0.4062, 1.0, 0.4375, 1.0, 0.4375, 1.0, 0.4062, 1.0, 0.8125, 1.0, 0.8438, 1.0, 0.8438, 1.0, 0.8125, 1.0, 0.375, 1.0, 0.4062, 1.0, 0.4062, 1.0, 0.375, 1.0, 0.7812, 1.0, 0.8125, 1.0, 0.8125, 1.0, 0.7812, 1.0, 0.3438, 1.0, 0.375, 1.0, 0.375, 1.0, 0.3438, 1.0, 0.75, 1.0, 0.7812, 1.0, 0.7812, 1.0, 0.75, 1.0, 0.3125, 1.0, 0.3438, 1.0, 0.3438, 1.0, 0.3125, 1.0, 0.7188, 1.0, 0.75, 1.0, 0.75, 1.0, 0.7188, 1.0, 0.2812, 1.0, 0.3125, 1.0, 0.3125, 1.0, 0.2812, 1.0, 0.6875, 1.0, 0.7188, 1.0, 0.7188, 1.0, 0.6875, 1.0, 0.25, 1.0, 0.2812, 1.0, 0.2812, 1.0, 0.25, 1.0, 0.6562, 1.0, 0.6875, 1.0, 0.6875, 1.0, 0.6562, 1.0, 0.2188, 1.0, 0.25, 1.0, 0.25, 1.0, 0.2188, 1.0, 0.625, 1.0, 0.6562, 1.0, 0.6562, 1.0, 0.625, 1.0, 0.2968, 0.4854, 0.25, 0.49, 0.2032, 0.4854, 0.1582, 0.4717, 0.1167, 0.4496, 0.08029, 0.4197, 0.05045, 0.3833, 0.02827, 0.3418, 0.01461, 0.2968, 0.01, 0.25, 0.01461, 0.2032, 0.02827, 0.1582, 0.05045, 0.1167, 0.08029, 0.08029, 0.1167, 0.05045, 0.1582, 0.02827, 0.2032, 0.01461, 0.25, 0.01, 0.2968, 0.01461, 0.3418, 0.02827, 0.3833, 0.05045, 0.4197, 0.08029, 0.4496, 0.1167, 0.4717, 0.1582, 0.4854, 0.2032, 0.49, 0.25, 0.4854, 0.2968, 0.4717, 0.3418, 0.4496, 0.3833, 0.4197, 0.4197, 0.3833, 0.4496, 0.3418, 0.4717, 0.09375, 1.0, 0.125, 1.0, 0.125, 1.0, 0.09375, 1.0, 0.5, 1.0, 0.5312, 1.0, 0.5312, 1.0, 0.5, 1.0, 0.9062, 1.0, 0.9375, 1.0, 0.9375, 1.0, 0.9062, 1.0, 0.0625, 1.0, 0.09375, 1.0, 0.09375, 1.0, 0.0625, 1.0, 0.4688, 1.0, 0.5, 1.0, 0.5, 1.0, 0.4688, 1.0, 0.875, 1.0, 0.9062, 1.0, 0.9062, 1.0, 0.875, 1.0, 0.03125, 1.0, 0.0625, 1.0, 0.0625, 1.0, 0.03125, 1.0, 0.4375, 1.0, 0.4688, 1.0, 0.4688, 1.0, 0.4375, 1.0, 0.8438, 1.0, 0.875, 1.0, 0.875, 1.0, 0.8438, 1.0, 0.0, 1.0, 0.03125, 1.0, 0.03125, 1.0, 0.0, 1.0, 0.4062, 1.0, 0.4375, 1.0, 0.4375, 1.0, 0.4062, 1.0, 0.8125, 1.0, 0.8438, 1.0, 0.8438, 1.0, 0.8125, 1.0, 0.375, 1.0, 0.4062, 1.0, 0.4062, 1.0, 0.375, 1.0, 0.7812, 1.0, 0.8125, 1.0, 0.8125, 1.0, 0.7812, 1.0, 0.3438, 1.0, 0.375, 1.0, 0.375, 1.0, 0.3438, 1.0, 0.75, 1.0, 0.7812, 1.0, 0.7812, 1.0, 0.75, 1.0, 0.3125, 1.0, 0.3438, 1.0, 0.3438, 1.0, 0.3125, 1.0, 0.7188, 1.0, 0.75, 1.0, 0.75, 1.0, 0.7188, 1.0, 0.2812, 1.0, 0.3125, 1.0, 0.3125, 1.0, 0.2812, 1.0, 0.6875, 1.0, 0.7188, 1.0, 0.7188, 1.0, 0.6875, 1.0, 0.25, 1.0, 0.2812, 1.0, 0.2812, 1.0, 0.25, 1.0, 0.6562, 1.0, 0.6875, 1.0, 0.6875, 1.0, 0.6562, 1.0, 0.2188, 1.0, 0.25, 1.0, 0.25, 1.0, 0.2188, 1.0, 0.625, 1.0, 0.6562, 1.0, 0.6562, 1.0, 0.625, 1.0, 0.1875, 1.0, 0.2188, 1.0, 0.2188, 1.0, 0.1875, 1.0, 0.5938, 1.0, 0.625, 1.0, 0.625, 1.0, 0.5938, 1.0, 0.1562, 1.0, 0.1875, 1.0, 0.1875, 1.0, 0.1562, 1.0, 0.5625, 1.0, 0.5938, 1.0, 0.5938, 1.0, 0.5625, 1.0, 0.9688, 1.0, 1.0, 1.0, 1.0, 1.0, 0.9688, 1.0, 0.125, 1.0, 0.1562, 1.0, 0.1562, 1.0, 0.125, 1.0, 0.5312, 1.0, 0.5625, 1.0, 0.5625, 1.0, 0.5312, 1.0])
me_cylinder.materials.append(mat_wood)
me_cylinder.update()
me_cylinder_001 = bpy.data.meshes.new('Cylinder.001')
me_cylinder_001.from_pydata([(0.2066, 0.3303, 0.156), (0.2033, 0.09085, 0.1575), (-0.2311, -0.6001, 0.1137), (0.7159, 0.3303, 0.1545), (-0.209, -0.6001, 0.1115), (0.7159, 0.09085, 0.1545), (0.7454, 0.3303, 0.1455), (0.7454, 0.09085, 0.1455), (-0.1876, -0.6001, 0.105), (0.7726, 0.3303, 0.131), (0.7726, 0.09085, 0.131), (-0.168, -0.6001, 0.09454), (0.7965, 0.3303, 0.1114), (0.7965, 0.09085, 0.1114), (-0.1507, -0.6001, 0.0804), (0.8161, 0.3303, 0.08752), (-0.1366, -0.6001, 0.06317), (0.8161, 0.09085, 0.08752), (0.8307, 0.3303, 0.06029), (0.8307, 0.09085, 0.06029), (-0.1261, -0.6001, 0.04352), (0.8396, 0.3303, 0.03074), (0.8396, 0.09085, 0.03074), (-0.1196, -0.6001, 0.02219), (0.8426, 0.3303, 1.21e-05), (-0.1175, -0.6001, 1.21e-05), (0.8426, 0.09085, 1.209e-05), (0.8396, 0.3303, -0.03072), (0.8396, 0.09085, -0.03072), (-0.1196, -0.6001, -0.02217), (0.8307, 0.3303, -0.06026), (0.8307, 0.09085, -0.06026), (-0.1261, -0.6001, -0.04349), (0.8161, 0.3303, -0.08749), (0.8161, 0.09085, -0.08749), (-0.1366, -0.6001, -0.06315), (0.7965, 0.3303, -0.1114), (-0.1507, -0.6001, -0.08038), (0.7965, 0.09085, -0.1114), (0.7726, 0.3303, -0.131), (-0.168, -0.6001, -0.09451), (0.7726, 0.09085, -0.131), (0.7454, 0.3303, -0.1455), (0.7454, 0.09085, -0.1455), (-0.1876, -0.6001, -0.105), (0.7159, 0.3303, -0.1545), (-0.209, -0.6001, -0.1115), (0.7159, 0.09085, -0.1545), (0.2027, 0.3303, -0.1575), (-0.2311, -0.6001, -0.1137), (0.2033, 0.09085, -0.1575), (-0.25, 0.3303, -0.1545), (-0.25, 0.09085, -0.1545), (-0.2533, -0.6001, -0.1115), (-0.2795, 0.3303, -0.1455), (-0.2795, 0.09085, -0.1455), (-0.2746, -0.6001, -0.105), (-0.3067, 0.3303, -0.131), (-0.3067, 0.09085, -0.131), (-0.2943, -0.6001, -0.09451), (-0.3306, 0.3303, -0.1114), (-0.3306, 0.09085, -0.1114), (-0.3115, -0.6001, -0.08038), (-0.3502, 0.3303, -0.08749), (-0.3502, 0.09085, -0.08749), (-0.3257, -0.6001, -0.06315), (-0.3648, 0.3303, -0.06026), (-0.3362, -0.6001, -0.04349), (-0.3648, 0.09085, -0.06026), (-0.3737, 0.3303, -0.03072), (-0.3737, 0.09085, -0.03072), (-0.3426, -0.6001, -0.02217), (-0.3767, 0.3303, 1.21e-05), (-0.3448, -0.6001, 1.21e-05), (-0.3767, 0.09085, 1.209e-05), (-0.3737, 0.3303, 0.03074), (-0.3426, -0.6001, 0.02219), (-0.3737, 0.09085, 0.03074), (-0.3648, 0.3303, 0.06029), (-0.3362, -0.6001, 0.04352), (-0.3648, 0.09085, 0.06029), (-0.3502, 0.3303, 0.08752), (-0.3257, -0.6001, 0.06317), (-0.3502, 0.09085, 0.08752), (-0.3306, 0.3303, 0.1114), (-0.3306, 0.09085, 0.1114), (-0.3115, -0.6001, 0.0804), (-0.3067, 0.3303, 0.131), (-0.3067, 0.09085, 0.131), (-0.2943, -0.6001, 0.09454), (-0.2795, 0.3303, 0.1455), (-0.2795, 0.09085, 0.1455), (-0.2746, -0.6001, 0.105), (-0.25, 0.3303, 0.1545), (-0.2533, -0.6001, 0.1115), (-0.25, 0.09085, 0.1545), (-0.3115, 0.09085, 0.0804), (-0.2943, 0.09085, 0.09454), (-0.2746, 0.09085, 0.105), (-0.2533, 0.09085, 0.1115), (-0.2311, 0.09085, 0.1137), (-0.209, 0.09085, 0.1115), (-0.168, 0.09085, 0.09454), (-0.1507, 0.09085, 0.0804), (-0.1876, 0.09085, 0.105), (-0.3448, 0.09085, 1.21e-05), (-0.3426, 0.09085, -0.02217), (-0.3362, 0.09085, -0.04349), (-0.3115, 0.09085, -0.08038), (-0.3257, 0.09085, -0.06315), (-0.3426, 0.09085, 0.02219), (-0.3362, 0.09085, 0.04352), (-0.3257, 0.09085, 0.06317), (-0.2746, 0.09085, -0.105), (-0.2943, 0.09085, -0.09451), (-0.209, 0.09085, -0.1115), (-0.2311, 0.09085, -0.1137), (-0.2533, 0.09085, -0.1115), (-0.168, 0.09085, -0.09451), (-0.1366, 0.09085, 0.06317), (-0.1507, 0.09085, -0.08038), (-0.1261, 0.09085, -0.04349), (-0.1175, 0.09085, 1.21e-05), (-0.1196, 0.09085, -0.02217), (-0.1196, 0.09085, 0.02219), (-0.1261, 0.09085, 0.04352), (-0.1876, 0.09085, -0.105), (-0.1366, 0.09085, -0.06315)], [], [(0, 1, 5, 3), (3, 5, 7, 6), (6, 7, 10, 9), (9, 10, 13, 12), (12, 13, 17, 15), (15, 17, 19, 18), (18, 19, 22, 21), (21, 22, 26, 24), (24, 26, 28, 27), (27, 28, 31, 30), (30, 31, 34, 33), (33, 34, 38, 36), (36, 38, 41, 39), (39, 41, 43, 42), (42, 43, 47, 45), (45, 47, 50, 48), (48, 50, 52, 51), (51, 52, 55, 54), (54, 55, 58, 57), (57, 58, 61, 60), (60, 61, 64, 63), (63, 64, 68, 66), (66, 68, 70, 69), (69, 70, 74, 72), (72, 74, 77, 75), (75, 77, 80, 78), (78, 80, 83, 81), (81, 83, 85, 84), (84, 85, 88, 87), (87, 88, 91, 90), (107, 68, 64, 61, 58, 55, 52, 50, 47, 43, 41, 38, 34, 31, 28, 26, 22, 19, 17, 13, 10, 7, 5, 1, 95, 91, 88, 85, 83, 80, 111, 112, 96, 97, 98, 99, 100, 101, 104, 102, 103, 119, 125, 124, 122, 123, 121, 127, 120, 118, 126, 115, 116, 117, 113, 114, 108, 109), (111, 80, 77, 74, 70, 68, 107, 106, 105, 110), (90, 91, 95, 93), (93, 95, 1, 0), (93, 0, 3, 6, 9, 12, 15, 18, 21, 24, 27, 30, 33, 36, 39, 42, 45, 48, 51, 54, 57, 60, 63, 66, 69, 72, 75, 78, 81, 84, 87, 90), (100, 2, 4, 101), (101, 4, 8, 104), (104, 8, 11, 102), (102, 11, 14, 103), (103, 14, 16, 119), (119, 16, 20, 125), (125, 20, 23, 124), (124, 23, 25, 122), (122, 25, 29, 123), (123, 29, 32, 121), (121, 32, 35, 127), (127, 35, 37, 120), (37, 40, 118, 120), (40, 44, 126, 118), (44, 46, 115, 126), (46, 49, 116, 115), (49, 53, 117, 116), (53, 56, 113, 117), (56, 59, 114, 113), (59, 62, 108, 114), (108, 62, 65, 109), (109, 65, 67, 107), (107, 67, 71, 106), (106, 71, 73, 105), (105, 73, 76, 110), (110, 76, 79, 111), (111, 79, 82, 112), (82, 86, 96, 112), (96, 86, 89, 97), (97, 89, 92, 98), (92, 89, 86, 82, 79, 76, 73, 71, 67, 65, 62, 59, 56, 53, 49, 46, 44, 40, 37, 35, 32, 29, 25, 23, 20, 16, 14, 11, 8, 4, 2, 94), (98, 92, 94, 99), (99, 94, 2, 100)])
_uv = me_cylinder_001.uv_layers.new(name='UVMap')
_uv.uv.foreach_set('vector', [1.037, 0.5001, 1.0, 1.0, 0.9688, 1.0, 0.9688, 0.5, 0.9688, 0.5, 0.9688, 1.0, 0.9375, 1.0, 0.9375, 0.5, 0.9375, 0.5, 0.9375, 1.0, 0.9062, 1.0, 0.9062, 0.5, 0.9062, 0.5, 0.9062, 1.0, 0.875, 1.0, 0.875, 0.5, 0.875, 0.5, 0.875, 1.0, 0.8438, 1.0, 0.8438, 0.5, 0.8438, 0.5, 0.8438, 1.0, 0.8125, 1.0, 0.8125, 0.5, 0.8125, 0.5, 0.8125, 1.0, 0.7812, 1.0, 0.7812, 0.5, 0.7812, 0.5, 0.7812, 1.0, 0.75, 1.0, 0.75, 0.5, 0.75, 0.5, 0.75, 1.0, 0.7188, 1.0, 0.7188, 0.5, 0.7188, 0.5, 0.7188, 1.0, 0.6875, 1.0, 0.6875, 0.5, 0.6875, 0.5, 0.6875, 1.0, 0.6562, 1.0, 0.6562, 0.5, 0.6562, 0.5, 0.6562, 1.0, 0.625, 1.0, 0.625, 0.5, 0.625, 0.5, 0.625, 1.0, 0.5938, 1.0, 0.5938, 0.5, 0.5938, 0.5, 0.5938, 1.0, 0.5625, 1.0, 0.5625, 0.5, 0.5625, 0.5, 0.5625, 1.0, 0.5312, 1.0, 0.5312, 0.5, 0.5312, 0.5, 0.5312, 1.0, 0.5, 1.0, 0.5, 0.5, 0.5, 0.5, 0.5, 1.0, 0.4688, 1.0, 0.4688, 0.5, 0.4688, 0.5, 0.4688, 1.0, 0.4375, 1.0, 0.4375, 0.5, 0.4375, 0.5, 0.4375, 1.0, 0.4062, 1.0, 0.4062, 0.5, 0.4062, 0.5, 0.4062, 1.0, 0.375, 1.0, 0.375, 0.5, 0.375, 0.5, 0.375, 1.0, 0.3438, 1.0, 0.3438, 0.5, 0.3438, 0.5, 0.3438, 1.0, 0.3125, 1.0, 0.3125, 0.5, 0.3125, 0.5, 0.3125, 1.0, 0.2812, 1.0, 0.2812, 0.5, 0.2812, 0.5, 0.2812, 1.0, 0.25, 1.0, 0.25, 0.5, 0.25, 0.5, 0.25, 1.0, 0.2188, 1.0, 0.2188, 0.5, 0.2188, 0.5, 0.2188, 1.0, 0.1875, 1.0, 0.1875, 0.5, 0.1875, 0.5, 0.1875, 1.0, 0.1562, 1.0, 0.1562, 0.5, 0.1562, 0.5, 0.1562, 1.0, 0.125, 1.0, 0.125, 0.5, 0.125, 0.5, 0.125, 1.0, 0.09375, 1.0, 0.09375, 0.5, 0.09375, 0.5, 0.09375, 1.0, 0.0625, 1.0, 0.0625, 0.5, 0.05345, 0.1837, 0.02827, 0.1582, 0.05045, 0.1167, 0.08029, 0.08029, 0.1167, 0.05045, 0.1582, 0.02827, 0.2032, 0.01461, 0.25, 0.01, 0.2968, 0.01461, 0.3418, 0.02827, 0.3833, 0.05045, 0.4197, 0.08029, 0.4496, 0.1167, 0.4717, 0.1582, 0.4854, 0.2032, 0.49, 0.25, 0.4854, 0.2968, 0.4717, 0.3418, 0.4496, 0.3833, 0.4197, 0.4197, 0.3833, 0.4496, 0.3418, 0.4717, 0.2968, 0.4854, 0.25, 0.49, 0.2032, 0.4854, 0.1582, 0.4717, 0.1167, 0.4496, 0.08029, 0.4197, 0.05045, 0.3833, 0.02827, 0.3418, 0.05345, 0.3163, 0.06836, 0.3462, 0.08817, 0.3725, 0.1117, 0.394, 0.1369, 0.41, 0.1602, 0.4199, 0.1763, 0.4232, 0.1845, 0.4199, 0.1885, 0.41, 0.1902, 0.394, 0.1909, 0.3725, 0.191, 0.3462, 0.1909, 0.3163, 0.1908, 0.2838, 0.1907, 0.25, 0.1908, 0.2162, 0.1909, 0.1837, 0.191, 0.1538, 0.1909, 0.1275, 0.1902, 0.106, 0.1885, 0.08996, 0.1845, 0.0801, 0.1763, 0.07677, 0.1602, 0.0801, 0.1369, 0.08996, 0.1117, 0.106, 0.08817, 0.1275, 0.06836, 0.1538, 0.05345, 0.3163, 0.02827, 0.3418, 0.01461, 0.2968, 0.01, 0.25, 0.01461, 0.2032, 0.02827, 0.1582, 0.05345, 0.1837, 0.04421, 0.2162, 0.04107, 0.25, 0.04421, 0.2838, 0.0625, 0.5, 0.0625, 1.0, 0.03125, 1.0, 0.03125, 0.5, 0.03125, 0.5, 0.03125, 1.0, 0.0, 1.0, 0.01599, 0.5, 0.7032, 0.4854, 0.726, 0.4876, 0.7968, 0.4854, 0.8418, 0.4717, 0.8833, 0.4496, 0.9197, 0.4197, 0.9496, 0.3833, 0.9717, 0.3418, 0.9854, 0.2968, 0.99, 0.25, 0.9854, 0.2032, 0.9717, 0.1582, 0.9496, 0.1167, 0.9197, 0.08029, 0.8833, 0.05045, 0.8418, 0.02827, 0.7968, 0.01461, 0.75, 0.01, 0.7032, 0.01461, 0.6582, 0.02827, 0.6167, 0.05045, 0.5803, 0.08029, 0.5504, 0.1167, 0.5283, 0.1582, 0.5146, 0.2032, 0.51, 0.25, 0.5146, 0.2968, 0.5283, 0.3418, 0.5504, 0.3833, 0.5803, 0.4197, 0.6167, 0.4496, 0.6582, 0.4717, 1.0, 0.6134, 1.0, 1.0, 0.9688, 1.0, 0.9688, 0.6134, 0.9688, 0.6134, 0.9688, 1.0, 0.9375, 1.0, 0.9375, 0.6134, 0.9375, 0.6134, 0.9375, 1.0, 0.9063, 1.0, 0.9062, 0.6134, 0.9062, 0.6134, 0.9063, 1.0, 0.875, 1.0, 0.875, 0.6134, 0.875, 0.6134, 0.875, 1.0, 0.8438, 1.0, 0.8438, 0.6134, 0.8438, 0.6134, 0.8438, 1.0, 0.8125, 1.0, 0.8125, 0.6134, 0.8125, 0.6134, 0.8125, 1.0, 0.7812, 1.0, 0.7812, 0.6134, 0.7812, 0.6134, 0.7812, 1.0, 0.75, 1.0, 0.75, 0.6134, 0.75, 0.6134, 0.75, 1.0, 0.7188, 1.0, 0.7188, 0.6134, 0.7188, 0.6134, 0.7188, 1.0, 0.6875, 1.0, 0.6875, 0.6134, 0.6875, 0.6134, 0.6875, 1.0, 0.6562, 1.0, 0.6562, 0.6134, 0.6562, 0.6134, 0.6562, 1.0, 0.625, 1.0, 0.625, 0.6134, 0.625, 1.0, 0.5938, 1.0, 0.5938, 0.6134, 0.625, 0.6134, 0.5938, 1.0, 0.5625, 1.0, 0.5625, 0.6134, 0.5938, 0.6134, 0.5625, 1.0, 0.5312, 1.0, 0.5312, 0.6134, 0.5625, 0.6134, 0.5312, 1.0, 0.5, 1.0, 0.5, 0.6134, 0.5312, 0.6134, 0.5, 1.0, 0.4688, 1.0, 0.4688, 0.6134, 0.5, 0.6134, 0.4688, 1.0, 0.4375, 1.0, 0.4375, 0.6134, 0.4688, 0.6134, 0.4375, 1.0, 0.4062, 1.0, 0.4062, 0.6134, 0.4375, 0.6134, 0.4062, 1.0, 0.375, 1.0, 0.375, 0.6134, 0.4062, 0.6134, 0.375, 0.6134, 0.375, 1.0, 0.3438, 1.0, 0.3438, 0.6134, 0.3438, 0.6134, 0.3438, 1.0, 0.3125, 1.0, 0.3125, 0.6134, 0.3125, 0.6134, 0.3125, 1.0, 0.2812, 1.0, 0.2812, 0.6134, 0.2812, 0.6134, 0.2812, 1.0, 0.25, 1.0, 0.25, 0.6134, 0.25, 0.6134, 0.25, 1.0, 0.2188, 1.0, 0.2188, 0.6134, 0.2188, 0.6134, 0.2188, 1.0, 0.1875, 1.0, 0.1875, 0.6134, 0.1875, 0.6134, 0.1875, 1.0, 0.1562, 1.0, 0.1562, 0.6134, 0.1562, 1.0, 0.125, 1.0, 0.125, 0.6134, 0.1562, 0.6134, 0.125, 0.6134, 0.125, 1.0, 0.09375, 1.0, 0.09375, 0.6134, 0.09375, 0.6134, 0.09375, 1.0, 0.0625, 1.0, 0.0625, 0.6134, 0.1582, 0.4717, 0.1167, 0.4496, 0.08029, 0.4197, 0.05045, 0.3833, 0.02827, 0.3418, 0.01461, 0.2968, 0.01, 0.25, 0.01461, 0.2032, 0.02827, 0.1582, 0.05045, 0.1167, 0.08029, 0.08029, 0.1167, 0.05045, 0.1582, 0.02827, 0.2032, 0.01461, 0.25, 0.01, 0.2968, 0.01461, 0.3418, 0.02827, 0.3833, 0.05045, 0.4197, 0.08029, 0.4496, 0.1167, 0.4717, 0.1582, 0.4854, 0.2032, 0.49, 0.25, 0.4854, 0.2968, 0.4717, 0.3418, 0.4496, 0.3833, 0.4197, 0.4197, 0.3833, 0.4496, 0.3418, 0.4717, 0.2968, 0.4854, 0.25, 0.49, 0.2032, 0.4854, 0.0625, 0.6134, 0.0625, 1.0, 0.03125, 1.0, 0.03125, 0.6134, 0.03125, 0.6134, 0.03125, 1.0, 0.0, 1.0, 0.0, 0.6134])
me_cylinder_001.materials.append(mat_wood)
me_cylinder_001.update()

# ---- objects
ob_body = bpy.data.objects.new('body', me_cylinder)
ob_crank = bpy.data.objects.new('crank', me_cylinder_001)

# ---- transforms, parenting, visibility, modifiers, constraints
ob_body.location = (0.0, -2.98e-08, 0.0)
ob_body.rotation_euler = (1.571, -0.0, 0.0)
ob_body.scale = (1.0, 1.0, 0.2433)
_m = ob_body.modifiers.new('Subdivision', 'SUBSURF')
_m.subdivision_type = 'SIMPLE'
_m.levels = 2
_m.render_levels = 3
ob_crank.location = (-0.6616, -0.9913, 0.0)
ob_crank.scale = (1.0, 0.4414, 1.0)

# ---- collection membership
col_collection.objects.link(ob_body)
col_collection.objects.link(ob_crank)

# ---- scene / render settings (as saved in the file)
scene.frame_start = 1; scene.frame_end = 250; scene.frame_set(1)
scene.render.engine = 'BLENDER_EEVEE_NEXT'
scene.render.bake_bias = 0.0
scene.render.bake_samples = 0
scene.cycles.sampling_pattern = 'TABULATED_SOBOL'
scene.eevee.use_volume_custom_range = False
bpy.context.view_layer.update()

# ---- added for rendering (the .blend has no active camera and no usable light): camera, sun
cam_auto = bpy.data.cameras.new('AutoCamera')
cam_auto.lens = 50.0
cam_auto.sensor_width = 36.0
cam_auto.clip_end = 1000.0
ob_auto_camera = bpy.data.objects.new('AutoCamera', cam_auto)
scene.collection.objects.link(ob_auto_camera)
ob_auto_camera.location = (3.51191, -4.22752, 2.82486)
ob_auto_camera.rotation_euler = (1.09748, -7.21219e-08, 0.694738)
scene.camera = ob_auto_camera
light_auto_sun = bpy.data.lights.new('AutoSun', 'SUN')
light_auto_sun.energy = 3.0
light_auto_sun.angle = 0.0523599
ob_auto_sun = bpy.data.objects.new('AutoSun', light_auto_sun)
scene.collection.objects.link(ob_auto_sun)
ob_auto_sun.rotation_euler = (0.872665, 0.174533, 0.523599)
bpy.context.view_layer.update()
